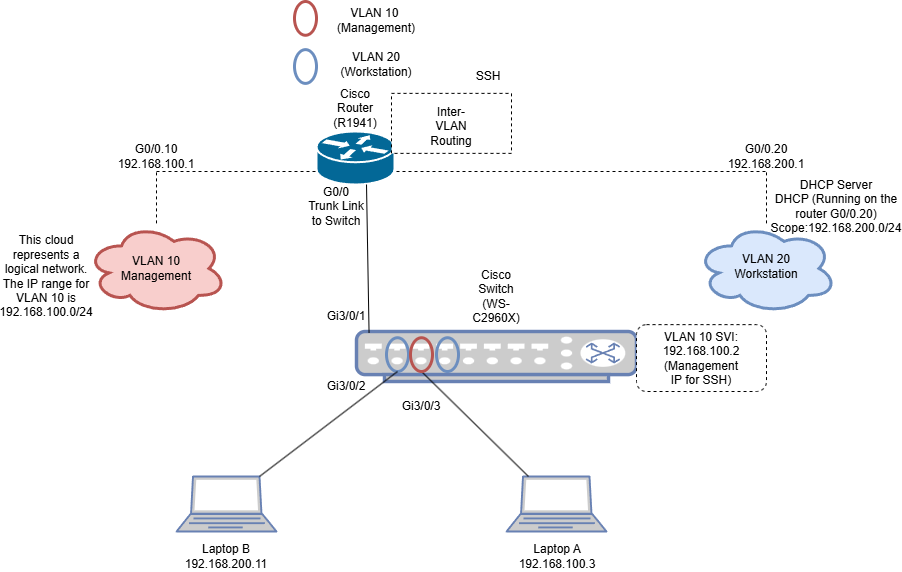

The diagram above was exported from draw.io. Its source (the exported page's mxGraphModel, read from the mxfile embedded in the PNG):
<mxGraphModel dx="981" dy="1594" grid="1" gridSize="10" guides="1" tooltips="1" connect="1" arrows="1" fold="1" page="1" pageScale="1" pageWidth="850" pageHeight="1100" math="0" shadow="0">
  <root>
    <mxCell id="0" />
    <mxCell id="1" parent="0" />
    <mxCell id="BlEyhUJkjUXeo1DhTwp0-1" value="" style="shape=mxgraph.cisco.routers.router;sketch=0;html=1;pointerEvents=1;dashed=0;fillColor=#036897;strokeColor=#ffffff;strokeWidth=2;verticalLabelPosition=bottom;verticalAlign=top;align=center;outlineConnect=0;" parent="1" vertex="1">
      <mxGeometry x="350" y="40" width="78" height="53" as="geometry" />
    </mxCell>
    <mxCell id="BlEyhUJkjUXeo1DhTwp0-3" value="" style="fontColor=#0066CC;verticalAlign=top;verticalLabelPosition=bottom;labelPosition=center;align=center;html=1;outlineConnect=0;fillColor=#CCCCCC;strokeColor=#6881B3;gradientColor=none;gradientDirection=north;strokeWidth=2;shape=mxgraph.networks.switch;" parent="1" vertex="1">
      <mxGeometry x="390" y="240" width="280" height="50" as="geometry" />
    </mxCell>
    <mxCell id="BlEyhUJkjUXeo1DhTwp0-4" value="" style="fontColor=#0066CC;verticalAlign=top;verticalLabelPosition=bottom;labelPosition=center;align=center;html=1;outlineConnect=0;fillColor=#CCCCCC;strokeColor=#6881B3;gradientColor=none;gradientDirection=north;strokeWidth=2;shape=mxgraph.networks.laptop;" parent="1" vertex="1">
      <mxGeometry x="540" y="385" width="100" height="55" as="geometry" />
    </mxCell>
    <mxCell id="BlEyhUJkjUXeo1DhTwp0-5" value="" style="fontColor=#0066CC;verticalAlign=top;verticalLabelPosition=bottom;labelPosition=center;align=center;html=1;outlineConnect=0;fillColor=#CCCCCC;strokeColor=#6881B3;gradientColor=none;gradientDirection=north;strokeWidth=2;shape=mxgraph.networks.laptop;" parent="1" vertex="1">
      <mxGeometry x="210" y="385" width="100" height="55" as="geometry" />
    </mxCell>
    <mxCell id="BlEyhUJkjUXeo1DhTwp0-10" value="G0/0&lt;br&gt;Trunk Link to Switch" style="text;html=1;align=center;verticalAlign=middle;whiteSpace=wrap;rounded=0;" parent="1" vertex="1">
      <mxGeometry x="340" y="100" width="60" height="30" as="geometry" />
    </mxCell>
    <mxCell id="BlEyhUJkjUXeo1DhTwp0-11" value="Gi3/0/1" style="text;html=1;align=center;verticalAlign=middle;whiteSpace=wrap;rounded=0;" parent="1" vertex="1">
      <mxGeometry x="350" y="210" width="60" height="30" as="geometry" />
    </mxCell>
    <mxCell id="BlEyhUJkjUXeo1DhTwp0-16" value="" style="endArrow=none;html=1;rounded=0;exitX=0.876;exitY=1.049;exitDx=0;exitDy=0;exitPerimeter=0;" parent="1" source="BlEyhUJkjUXeo1DhTwp0-11" edge="1">
      <mxGeometry width="50" height="50" relative="1" as="geometry">
        <mxPoint x="400" y="230" as="sourcePoint" />
        <mxPoint x="400.00157894736833" y="93" as="targetPoint" />
      </mxGeometry>
    </mxCell>
    <mxCell id="BlEyhUJkjUXeo1DhTwp0-19" value="" style="endArrow=none;html=1;rounded=0;entryX=0.5;entryY=1;entryDx=0;entryDy=0;" parent="1" source="BlEyhUJkjUXeo1DhTwp0-4" target="BlEyhUJkjUXeo1DhTwp0-22" edge="1">
      <mxGeometry width="50" height="50" relative="1" as="geometry">
        <mxPoint x="453" y="390" as="sourcePoint" />
        <mxPoint x="452.5" y="310" as="targetPoint" />
      </mxGeometry>
    </mxCell>
    <mxCell id="BlEyhUJkjUXeo1DhTwp0-20" value="Gi3/0/3" style="text;html=1;align=center;verticalAlign=middle;whiteSpace=wrap;rounded=0;" parent="1" vertex="1">
      <mxGeometry x="425" y="300" width="60" height="30" as="geometry" />
    </mxCell>
    <mxCell id="BlEyhUJkjUXeo1DhTwp0-21" value="" style="ellipse;whiteSpace=wrap;html=1;fillColor=none;strokeColor=#6c8ebf;strokeWidth=3;" parent="1" vertex="1">
      <mxGeometry x="420" y="246.25" width="22" height="33.75" as="geometry" />
    </mxCell>
    <mxCell id="BlEyhUJkjUXeo1DhTwp0-22" value="" style="ellipse;whiteSpace=wrap;html=1;fillColor=none;strokeColor=#b85450;strokeWidth=3;" parent="1" vertex="1">
      <mxGeometry x="444" y="246.25" width="22" height="33.75" as="geometry" />
    </mxCell>
    <mxCell id="BlEyhUJkjUXeo1DhTwp0-25" value="" style="ellipse;whiteSpace=wrap;html=1;fillColor=none;strokeColor=#6c8ebf;strokeWidth=3;" parent="1" vertex="1">
      <mxGeometry x="470" y="246.25" width="22" height="33.75" as="geometry" />
    </mxCell>
    <mxCell id="BlEyhUJkjUXeo1DhTwp0-26" value="" style="ellipse;whiteSpace=wrap;html=1;fillColor=none;strokeColor=#6c8ebf;strokeWidth=3;" parent="1" vertex="1">
      <mxGeometry x="328" y="-41.87" width="22" height="33.75" as="geometry" />
    </mxCell>
    <mxCell id="BlEyhUJkjUXeo1DhTwp0-27" value="VLAN 20&lt;br&gt;(Workstation)" style="text;html=1;align=center;verticalAlign=middle;whiteSpace=wrap;rounded=0;" parent="1" vertex="1">
      <mxGeometry x="380" y="-41.87000000000001" width="60" height="30" as="geometry" />
    </mxCell>
    <mxCell id="BlEyhUJkjUXeo1DhTwp0-28" value="" style="ellipse;whiteSpace=wrap;html=1;fillColor=none;strokeColor=#b85450;strokeWidth=3;" parent="1" vertex="1">
      <mxGeometry x="328" y="-90" width="22" height="33.75" as="geometry" />
    </mxCell>
    <mxCell id="BlEyhUJkjUXeo1DhTwp0-29" value="VLAN 10&amp;nbsp;&lt;br&gt;(Management)" style="text;html=1;align=center;verticalAlign=middle;whiteSpace=wrap;rounded=0;" parent="1" vertex="1">
      <mxGeometry x="380" y="-86.25" width="60" height="30" as="geometry" />
    </mxCell>
    <mxCell id="BlEyhUJkjUXeo1DhTwp0-30" value="Laptop A&lt;br&gt;192.168.100.3" style="text;html=1;align=center;verticalAlign=middle;whiteSpace=wrap;rounded=0;" parent="1" vertex="1">
      <mxGeometry x="561" y="450" width="60" height="30" as="geometry" />
    </mxCell>
    <mxCell id="BlEyhUJkjUXeo1DhTwp0-31" value="" style="endArrow=none;html=1;rounded=0;entryX=0.5;entryY=1;entryDx=0;entryDy=0;exitX=0.83;exitY=0;exitDx=0;exitDy=0;exitPerimeter=0;" parent="1" source="BlEyhUJkjUXeo1DhTwp0-5" target="BlEyhUJkjUXeo1DhTwp0-21" edge="1">
      <mxGeometry width="50" height="50" relative="1" as="geometry">
        <mxPoint x="320" y="380" as="sourcePoint" />
        <mxPoint x="370" y="330" as="targetPoint" />
      </mxGeometry>
    </mxCell>
    <mxCell id="BlEyhUJkjUXeo1DhTwp0-32" value="Laptop B&lt;br&gt;192.168.200.11" style="text;html=1;align=center;verticalAlign=middle;whiteSpace=wrap;rounded=0;" parent="1" vertex="1">
      <mxGeometry x="230" y="450" width="60" height="30" as="geometry" />
    </mxCell>
    <mxCell id="BlEyhUJkjUXeo1DhTwp0-33" value="Gi3/0/2" style="text;html=1;align=center;verticalAlign=middle;whiteSpace=wrap;rounded=0;" parent="1" vertex="1">
      <mxGeometry x="350" y="280" width="60" height="30" as="geometry" />
    </mxCell>
    <mxCell id="BlEyhUJkjUXeo1DhTwp0-34" value="" style="ellipse;shape=cloud;whiteSpace=wrap;html=1;fillColor=#f8cecc;strokeColor=#b85450;strokeWidth=3;" parent="1" vertex="1">
      <mxGeometry x="120" y="131.88" width="140" height="90" as="geometry" />
    </mxCell>
    <mxCell id="BlEyhUJkjUXeo1DhTwp0-35" value="VLAN 10&lt;br&gt;Management" style="text;html=1;align=center;verticalAlign=middle;whiteSpace=wrap;rounded=0;" parent="1" vertex="1">
      <mxGeometry x="160" y="161.88" width="60" height="30" as="geometry" />
    </mxCell>
    <mxCell id="BlEyhUJkjUXeo1DhTwp0-36" value="G0/0.20&lt;br&gt;192.168.200.1" style="text;html=1;align=center;verticalAlign=middle;whiteSpace=wrap;rounded=0;" parent="1" vertex="1">
      <mxGeometry x="770" y="50" width="60" height="30" as="geometry" />
    </mxCell>
    <mxCell id="BlEyhUJkjUXeo1DhTwp0-38" value="" style="shape=partialRectangle;whiteSpace=wrap;html=1;bottom=0;right=0;fillColor=none;dashed=1;" parent="1" vertex="1">
      <mxGeometry x="190" y="80" width="160" height="51.88" as="geometry" />
    </mxCell>
    <mxCell id="BlEyhUJkjUXeo1DhTwp0-39" value="G0/0.10&lt;br&gt;192.168.100.1" style="text;html=1;align=center;verticalAlign=middle;whiteSpace=wrap;rounded=0;" parent="1" vertex="1">
      <mxGeometry x="160" y="50" width="60" height="30" as="geometry" />
    </mxCell>
    <mxCell id="BlEyhUJkjUXeo1DhTwp0-40" value="Cisco Router&lt;br&gt;(R1941)" style="text;html=1;align=center;verticalAlign=middle;whiteSpace=wrap;rounded=0;" parent="1" vertex="1">
      <mxGeometry x="359" y="1.8799999999999955" width="60" height="30" as="geometry" />
    </mxCell>
    <mxCell id="BlEyhUJkjUXeo1DhTwp0-41" value="Cisco Switch&lt;br&gt;(WS-C2960X)" style="text;html=1;align=center;verticalAlign=middle;whiteSpace=wrap;rounded=0;" parent="1" vertex="1">
      <mxGeometry x="500" y="190" width="60" height="30" as="geometry" />
    </mxCell>
    <mxCell id="BlEyhUJkjUXeo1DhTwp0-44" value="" style="ellipse;shape=cloud;whiteSpace=wrap;html=1;fillColor=#dae8fc;strokeColor=#6c8ebf;strokeWidth=3;" parent="1" vertex="1">
      <mxGeometry x="730" y="131.88" width="140" height="90" as="geometry" />
    </mxCell>
    <mxCell id="BlEyhUJkjUXeo1DhTwp0-49" value="" style="endArrow=none;html=1;rounded=0;dashed=1;" parent="1" edge="1">
      <mxGeometry width="50" height="50" relative="1" as="geometry">
        <mxPoint x="430" y="80" as="sourcePoint" />
        <mxPoint x="800" y="80" as="targetPoint" />
      </mxGeometry>
    </mxCell>
    <mxCell id="BlEyhUJkjUXeo1DhTwp0-52" value="" style="endArrow=none;html=1;rounded=0;dashed=1;" parent="1" source="BlEyhUJkjUXeo1DhTwp0-44" edge="1">
      <mxGeometry width="50" height="50" relative="1" as="geometry">
        <mxPoint x="750" y="170" as="sourcePoint" />
        <mxPoint x="800" y="80" as="targetPoint" />
      </mxGeometry>
    </mxCell>
    <mxCell id="BlEyhUJkjUXeo1DhTwp0-53" value="VLAN 20&lt;br&gt;Workstation" style="text;html=1;align=center;verticalAlign=middle;whiteSpace=wrap;rounded=0;" parent="1" vertex="1">
      <mxGeometry x="770" y="160" width="60" height="30" as="geometry" />
    </mxCell>
    <mxCell id="BlEyhUJkjUXeo1DhTwp0-55" value="" style="rounded=0;whiteSpace=wrap;html=1;dashed=1;" parent="1" vertex="1">
      <mxGeometry x="425" y="1.8799999999999955" width="120" height="60" as="geometry" />
    </mxCell>
    <mxCell id="BlEyhUJkjUXeo1DhTwp0-56" value="Inter-VLAN Routing" style="text;html=1;align=center;verticalAlign=middle;whiteSpace=wrap;rounded=0;" parent="1" vertex="1">
      <mxGeometry x="455" y="20" width="60" height="30" as="geometry" />
    </mxCell>
    <mxCell id="BlEyhUJkjUXeo1DhTwp0-57" value="SSH" style="text;html=1;align=center;verticalAlign=middle;whiteSpace=wrap;rounded=0;" parent="1" vertex="1">
      <mxGeometry x="492" y="-30" width="60" height="30" as="geometry" />
    </mxCell>
    <mxCell id="BlEyhUJkjUXeo1DhTwp0-58" value="DHCP Server&lt;br&gt;DHCP (Running on the router G0/0.20) Scope:192.168.200.0/24" style="text;html=1;align=center;verticalAlign=middle;whiteSpace=wrap;rounded=0;" parent="1" vertex="1">
      <mxGeometry x="840" y="100" width="60" height="30" as="geometry" />
    </mxCell>
    <mxCell id="BlEyhUJkjUXeo1DhTwp0-59" value="" style="rounded=1;whiteSpace=wrap;html=1;dashed=1;" parent="1" vertex="1">
      <mxGeometry x="670" y="233.13" width="130" height="66.87" as="geometry" />
    </mxCell>
    <mxCell id="BlEyhUJkjUXeo1DhTwp0-60" value="VLAN 10 SVI: 192.168.100.2 (Management IP for SSH)" style="text;html=1;align=center;verticalAlign=middle;whiteSpace=wrap;rounded=0;" parent="1" vertex="1">
      <mxGeometry x="705" y="251.57" width="60" height="30" as="geometry" />
    </mxCell>
    <mxCell id="J332v36afkhu2ILxGOji-1" value="This cloud represents a logical network.&lt;br&gt;The IP range for VLAN 10 is 192.168.100.0/24" style="text;html=1;align=center;verticalAlign=middle;whiteSpace=wrap;rounded=0;" vertex="1" parent="1">
      <mxGeometry x="50" y="170" width="60" height="30" as="geometry" />
    </mxCell>
  </root>
</mxGraphModel>